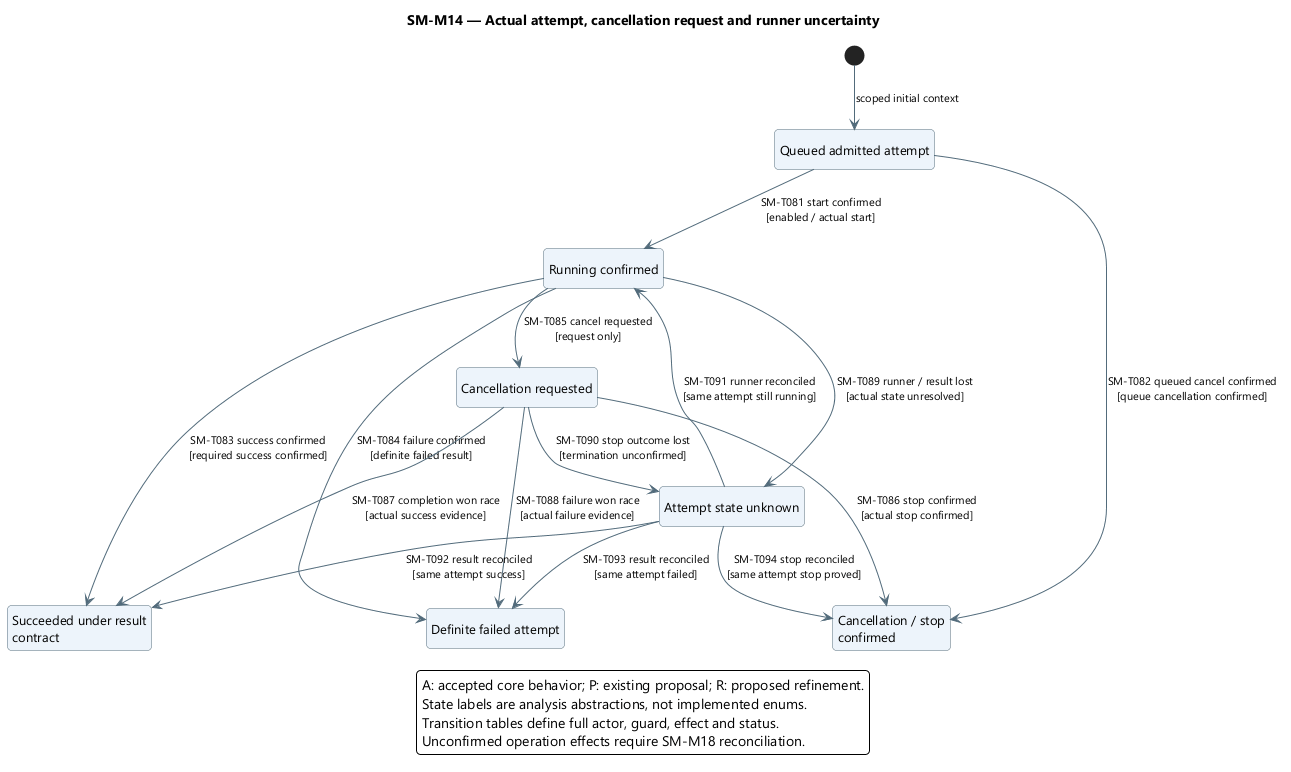

The diagram above was rendered by PlantUML. Its source (embedded in the PNG):
@startuml
skinparam backgroundColor white
skinparam defaultFontName Segoe UI
skinparam defaultFontSize 13
skinparam shadowing false
skinparam roundcorner 8
skinparam ArrowColor #526B7B
skinparam ArrowFontSize 11
skinparam stateBackgroundColor #EDF4FB
skinparam stateBorderColor #526B7B
skinparam stateStartColor #163E52
skinparam stateEndColor #163E52
skinparam noteBackgroundColor #FFF3DF
skinparam noteBorderColor #B99557
skinparam nodesep 38
skinparam ranksep 48
hide empty description
top to bottom direction

title SM-M14 — Actual attempt, cancellation request and runner uncertainty
state "Queued admitted attempt" as Queued
state "Running confirmed" as Running
state "Cancellation requested" as Cancel
state "Succeeded under result\ncontract" as Succeeded
state "Definite failed attempt" as Failed
state "Cancellation / stop\nconfirmed" as Cancelled
state "Attempt state unknown" as Unknown
[*] --> Queued : scoped initial context
Queued --> Running : SM-T081 start confirmed\n[enabled / actual start]
Queued --> Cancelled : SM-T082 queued cancel confirmed\n[queue cancellation confirmed]
Running --> Succeeded : SM-T083 success confirmed\n[required success confirmed]
Running --> Failed : SM-T084 failure confirmed\n[definite failed result]
Running --> Cancel : SM-T085 cancel requested\n[request only]
Cancel --> Cancelled : SM-T086 stop confirmed\n[actual stop confirmed]
Cancel --> Succeeded : SM-T087 completion won race\n[actual success evidence]
Cancel --> Failed : SM-T088 failure won race\n[actual failure evidence]
Running --> Unknown : SM-T089 runner / result lost\n[actual state unresolved]
Cancel --> Unknown : SM-T090 stop outcome lost\n[termination unconfirmed]
Unknown --> Running : SM-T091 runner reconciled\n[same attempt still running]
Unknown --> Succeeded : SM-T092 result reconciled\n[same attempt success]
Unknown --> Failed : SM-T093 result reconciled\n[same attempt failed]
Unknown --> Cancelled : SM-T094 stop reconciled\n[same attempt stop proved]
legend bottom
A: accepted core behavior; P: existing proposal; R: proposed refinement.
State labels are analysis abstractions, not implemented enums.
Transition tables define full actor, guard, effect and status.
Unconfirmed operation effects require SM-M18 reconciliation.
endlegend
@enduml